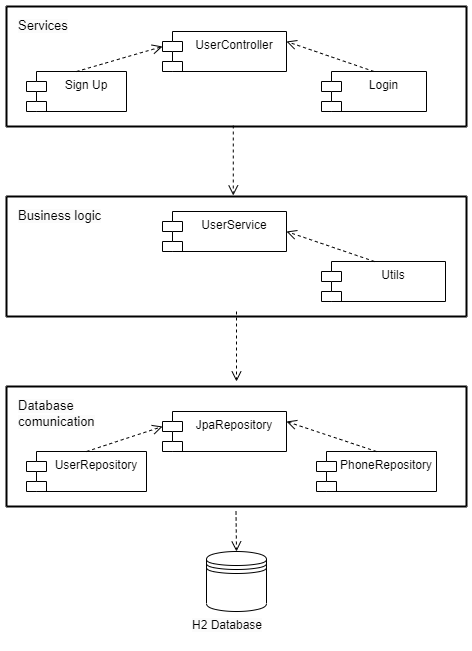

The diagram above was exported from draw.io. Its source (the exported page's mxGraphModel, read from the mxfile embedded in the PNG):
<mxGraphModel dx="880" dy="478" grid="1" gridSize="10" guides="1" tooltips="1" connect="1" arrows="1" fold="1" page="1" pageScale="1" pageWidth="827" pageHeight="1169" math="0" shadow="0">
  <root>
    <mxCell id="0" />
    <mxCell id="1" parent="0" />
    <mxCell id="Kezpihzajb_CWvC_HlF1-1" value="Sign Up" style="shape=module;align=left;spacingLeft=20;align=center;verticalAlign=top;whiteSpace=wrap;html=1;" parent="1" vertex="1">
      <mxGeometry x="150" y="170" width="100" height="40" as="geometry" />
    </mxCell>
    <mxCell id="GhxNssD3KC113ZeKE9m9-1" value="Login" style="shape=module;align=left;spacingLeft=20;align=center;verticalAlign=top;whiteSpace=wrap;html=1;" vertex="1" parent="1">
      <mxGeometry x="445" y="170" width="105" height="40" as="geometry" />
    </mxCell>
    <mxCell id="GhxNssD3KC113ZeKE9m9-2" value="UserController" style="shape=module;align=left;spacingLeft=20;align=center;verticalAlign=top;whiteSpace=wrap;html=1;" vertex="1" parent="1">
      <mxGeometry x="286" y="130" width="124" height="40" as="geometry" />
    </mxCell>
    <mxCell id="GhxNssD3KC113ZeKE9m9-12" value="" style="shape=datastore;whiteSpace=wrap;html=1;" vertex="1" parent="1">
      <mxGeometry x="330" y="650" width="60" height="60" as="geometry" />
    </mxCell>
    <mxCell id="GhxNssD3KC113ZeKE9m9-15" value="&lt;span style=&quot;color: rgb(0, 0, 0); font-family: Helvetica; font-size: 12px; font-style: normal; font-variant-ligatures: normal; font-variant-caps: normal; font-weight: 400; letter-spacing: normal; orphans: 2; text-align: center; text-indent: 0px; text-transform: none; widows: 2; word-spacing: 0px; -webkit-text-stroke-width: 0px; background-color: rgb(251, 251, 251); text-decoration-thickness: initial; text-decoration-style: initial; text-decoration-color: initial; float: none; display: inline !important;&quot;&gt;H2 Database&lt;/span&gt;" style="text;whiteSpace=wrap;html=1;" vertex="1" parent="1">
      <mxGeometry x="314" y="710" width="100" height="40" as="geometry" />
    </mxCell>
    <mxCell id="GhxNssD3KC113ZeKE9m9-38" value="" style="line;strokeWidth=2;html=1;" vertex="1" parent="1">
      <mxGeometry x="130" y="220" width="460" height="10" as="geometry" />
    </mxCell>
    <mxCell id="GhxNssD3KC113ZeKE9m9-39" value="" style="line;strokeWidth=2;html=1;rotation=-90;" vertex="1" parent="1">
      <mxGeometry x="530" y="160" width="120" height="10" as="geometry" />
    </mxCell>
    <mxCell id="GhxNssD3KC113ZeKE9m9-42" value="" style="line;strokeWidth=2;html=1;" vertex="1" parent="1">
      <mxGeometry x="130" y="100" width="460" height="10" as="geometry" />
    </mxCell>
    <mxCell id="GhxNssD3KC113ZeKE9m9-43" value="" style="line;strokeWidth=2;html=1;rotation=-90;" vertex="1" parent="1">
      <mxGeometry x="70" y="160" width="120" height="10" as="geometry" />
    </mxCell>
    <mxCell id="GhxNssD3KC113ZeKE9m9-45" value="&lt;span style=&quot;color: rgb(0, 0, 0); font-family: Helvetica; font-style: normal; font-variant-ligatures: normal; font-variant-caps: normal; font-weight: 400; letter-spacing: normal; orphans: 2; text-align: center; text-indent: 0px; text-transform: none; widows: 2; word-spacing: 0px; -webkit-text-stroke-width: 0px; background-color: rgb(251, 251, 251); text-decoration-thickness: initial; text-decoration-style: initial; text-decoration-color: initial; float: none; display: inline !important;&quot;&gt;&lt;font style=&quot;font-size: 13px;&quot;&gt;Services&lt;/font&gt;&lt;/span&gt;" style="text;whiteSpace=wrap;html=1;" vertex="1" parent="1">
      <mxGeometry x="140" y="110" width="110" height="40" as="geometry" />
    </mxCell>
    <mxCell id="GhxNssD3KC113ZeKE9m9-46" value="" style="html=1;verticalAlign=bottom;endArrow=open;dashed=1;endSize=8;curved=0;rounded=0;entryX=0;entryY=0;entryDx=0;entryDy=15;entryPerimeter=0;exitX=0.5;exitY=0;exitDx=0;exitDy=0;" edge="1" parent="1" source="Kezpihzajb_CWvC_HlF1-1" target="GhxNssD3KC113ZeKE9m9-2">
      <mxGeometry relative="1" as="geometry">
        <mxPoint x="270" y="210" as="sourcePoint" />
        <mxPoint x="260" y="189.5" as="targetPoint" />
      </mxGeometry>
    </mxCell>
    <mxCell id="GhxNssD3KC113ZeKE9m9-47" value="" style="html=1;verticalAlign=bottom;endArrow=open;dashed=1;endSize=8;curved=0;rounded=0;entryX=1;entryY=0.25;entryDx=0;entryDy=0;exitX=0.5;exitY=0;exitDx=0;exitDy=0;" edge="1" parent="1" source="GhxNssD3KC113ZeKE9m9-1" target="GhxNssD3KC113ZeKE9m9-2">
      <mxGeometry relative="1" as="geometry">
        <mxPoint x="260" y="200" as="sourcePoint" />
        <mxPoint x="350" y="179" as="targetPoint" />
      </mxGeometry>
    </mxCell>
    <mxCell id="GhxNssD3KC113ZeKE9m9-50" value="UserService" style="shape=module;align=left;spacingLeft=20;align=center;verticalAlign=top;whiteSpace=wrap;html=1;" vertex="1" parent="1">
      <mxGeometry x="286" y="310" width="124" height="40" as="geometry" />
    </mxCell>
    <mxCell id="GhxNssD3KC113ZeKE9m9-51" value="" style="line;strokeWidth=2;html=1;" vertex="1" parent="1">
      <mxGeometry x="130" y="410" width="460" height="10" as="geometry" />
    </mxCell>
    <mxCell id="GhxNssD3KC113ZeKE9m9-52" value="" style="line;strokeWidth=2;html=1;rotation=-90;" vertex="1" parent="1">
      <mxGeometry x="530" y="350" width="120" height="10" as="geometry" />
    </mxCell>
    <mxCell id="GhxNssD3KC113ZeKE9m9-53" value="" style="line;strokeWidth=2;html=1;" vertex="1" parent="1">
      <mxGeometry x="130" y="290" width="460" height="10" as="geometry" />
    </mxCell>
    <mxCell id="GhxNssD3KC113ZeKE9m9-54" value="" style="line;strokeWidth=2;html=1;rotation=-90;" vertex="1" parent="1">
      <mxGeometry x="70" y="350" width="120" height="10" as="geometry" />
    </mxCell>
    <mxCell id="GhxNssD3KC113ZeKE9m9-55" value="&lt;span style=&quot;color: rgb(0, 0, 0); font-family: Helvetica; font-style: normal; font-variant-ligatures: normal; font-variant-caps: normal; font-weight: 400; letter-spacing: normal; orphans: 2; text-align: center; text-indent: 0px; text-transform: none; widows: 2; word-spacing: 0px; -webkit-text-stroke-width: 0px; background-color: rgb(251, 251, 251); text-decoration-thickness: initial; text-decoration-style: initial; text-decoration-color: initial; float: none; display: inline !important;&quot;&gt;&lt;font style=&quot;font-size: 13px;&quot;&gt;Business logic&lt;/font&gt;&lt;/span&gt;" style="text;whiteSpace=wrap;html=1;" vertex="1" parent="1">
      <mxGeometry x="140" y="300" width="110" height="40" as="geometry" />
    </mxCell>
    <mxCell id="GhxNssD3KC113ZeKE9m9-69" value="UserRepository" style="shape=module;align=left;spacingLeft=20;align=center;verticalAlign=top;whiteSpace=wrap;html=1;" vertex="1" parent="1">
      <mxGeometry x="150" y="550" width="120" height="40" as="geometry" />
    </mxCell>
    <mxCell id="GhxNssD3KC113ZeKE9m9-70" value="PhoneRepository" style="shape=module;align=left;spacingLeft=20;align=center;verticalAlign=top;whiteSpace=wrap;html=1;" vertex="1" parent="1">
      <mxGeometry x="440" y="550" width="120" height="40" as="geometry" />
    </mxCell>
    <mxCell id="GhxNssD3KC113ZeKE9m9-71" value="JpaRepository" style="shape=module;align=left;spacingLeft=20;align=center;verticalAlign=top;whiteSpace=wrap;html=1;" vertex="1" parent="1">
      <mxGeometry x="286" y="510" width="124" height="40" as="geometry" />
    </mxCell>
    <mxCell id="GhxNssD3KC113ZeKE9m9-72" value="" style="line;strokeWidth=2;html=1;" vertex="1" parent="1">
      <mxGeometry x="130" y="600" width="460" height="10" as="geometry" />
    </mxCell>
    <mxCell id="GhxNssD3KC113ZeKE9m9-73" value="" style="line;strokeWidth=2;html=1;rotation=-90;" vertex="1" parent="1">
      <mxGeometry x="530" y="540" width="120" height="10" as="geometry" />
    </mxCell>
    <mxCell id="GhxNssD3KC113ZeKE9m9-74" value="" style="line;strokeWidth=2;html=1;" vertex="1" parent="1">
      <mxGeometry x="130" y="480" width="460" height="10" as="geometry" />
    </mxCell>
    <mxCell id="GhxNssD3KC113ZeKE9m9-75" value="" style="line;strokeWidth=2;html=1;rotation=-90;" vertex="1" parent="1">
      <mxGeometry x="70" y="540" width="120" height="10" as="geometry" />
    </mxCell>
    <mxCell id="GhxNssD3KC113ZeKE9m9-76" value="&lt;span style=&quot;color: rgb(0, 0, 0); font-family: Helvetica; font-style: normal; font-variant-ligatures: normal; font-variant-caps: normal; font-weight: 400; letter-spacing: normal; orphans: 2; text-align: center; text-indent: 0px; text-transform: none; widows: 2; word-spacing: 0px; -webkit-text-stroke-width: 0px; background-color: rgb(251, 251, 251); text-decoration-thickness: initial; text-decoration-style: initial; text-decoration-color: initial; float: none; display: inline !important;&quot;&gt;&lt;font style=&quot;font-size: 13px;&quot;&gt;Database comunication&lt;br&gt;&lt;/font&gt;&lt;/span&gt;" style="text;whiteSpace=wrap;html=1;" vertex="1" parent="1">
      <mxGeometry x="140" y="490" width="110" height="40" as="geometry" />
    </mxCell>
    <mxCell id="GhxNssD3KC113ZeKE9m9-77" value="" style="html=1;verticalAlign=bottom;endArrow=open;dashed=1;endSize=8;curved=0;rounded=0;entryX=0;entryY=0;entryDx=0;entryDy=15;entryPerimeter=0;exitX=0.5;exitY=0;exitDx=0;exitDy=0;" edge="1" parent="1" source="GhxNssD3KC113ZeKE9m9-69" target="GhxNssD3KC113ZeKE9m9-71">
      <mxGeometry relative="1" as="geometry">
        <mxPoint x="270" y="590" as="sourcePoint" />
        <mxPoint x="260" y="569.5" as="targetPoint" />
      </mxGeometry>
    </mxCell>
    <mxCell id="GhxNssD3KC113ZeKE9m9-78" value="" style="html=1;verticalAlign=bottom;endArrow=open;dashed=1;endSize=8;curved=0;rounded=0;entryX=1;entryY=0.25;entryDx=0;entryDy=0;exitX=0.5;exitY=0;exitDx=0;exitDy=0;" edge="1" parent="1" source="GhxNssD3KC113ZeKE9m9-70" target="GhxNssD3KC113ZeKE9m9-71">
      <mxGeometry relative="1" as="geometry">
        <mxPoint x="260" y="580" as="sourcePoint" />
        <mxPoint x="350" y="559" as="targetPoint" />
      </mxGeometry>
    </mxCell>
    <mxCell id="GhxNssD3KC113ZeKE9m9-81" value="Utils" style="shape=module;align=left;spacingLeft=20;align=center;verticalAlign=top;whiteSpace=wrap;html=1;" vertex="1" parent="1">
      <mxGeometry x="445" y="360" width="124" height="40" as="geometry" />
    </mxCell>
    <mxCell id="GhxNssD3KC113ZeKE9m9-82" value="" style="html=1;verticalAlign=bottom;endArrow=open;dashed=1;endSize=8;curved=0;rounded=0;entryX=1;entryY=0.25;entryDx=0;entryDy=0;exitX=0.5;exitY=0;exitDx=0;exitDy=0;" edge="1" parent="1">
      <mxGeometry relative="1" as="geometry">
        <mxPoint x="498" y="360" as="sourcePoint" />
        <mxPoint x="410" y="330" as="targetPoint" />
      </mxGeometry>
    </mxCell>
    <mxCell id="GhxNssD3KC113ZeKE9m9-83" value="" style="html=1;verticalAlign=bottom;endArrow=open;dashed=1;endSize=8;curved=0;rounded=0;entryX=0.493;entryY=0.4;entryDx=0;entryDy=0;exitX=0.493;exitY=0.4;exitDx=0;exitDy=0;exitPerimeter=0;entryPerimeter=0;" edge="1" parent="1" source="GhxNssD3KC113ZeKE9m9-38" target="GhxNssD3KC113ZeKE9m9-53">
      <mxGeometry relative="1" as="geometry">
        <mxPoint x="404" y="280" as="sourcePoint" />
        <mxPoint x="316" y="250" as="targetPoint" />
      </mxGeometry>
    </mxCell>
    <mxCell id="GhxNssD3KC113ZeKE9m9-84" value="" style="html=1;verticalAlign=bottom;endArrow=open;dashed=1;endSize=8;curved=0;rounded=0;entryX=0.493;entryY=0.4;entryDx=0;entryDy=0;exitX=0.493;exitY=0.4;exitDx=0;exitDy=0;exitPerimeter=0;entryPerimeter=0;" edge="1" parent="1">
      <mxGeometry relative="1" as="geometry">
        <mxPoint x="360" y="410" as="sourcePoint" />
        <mxPoint x="360" y="480" as="targetPoint" />
      </mxGeometry>
    </mxCell>
    <mxCell id="GhxNssD3KC113ZeKE9m9-85" value="" style="html=1;verticalAlign=bottom;endArrow=open;dashed=1;endSize=8;curved=0;rounded=0;exitX=0.493;exitY=0.4;exitDx=0;exitDy=0;exitPerimeter=0;" edge="1" parent="1">
      <mxGeometry relative="1" as="geometry">
        <mxPoint x="359.5" y="610" as="sourcePoint" />
        <mxPoint x="360" y="650" as="targetPoint" />
      </mxGeometry>
    </mxCell>
  </root>
</mxGraphModel>